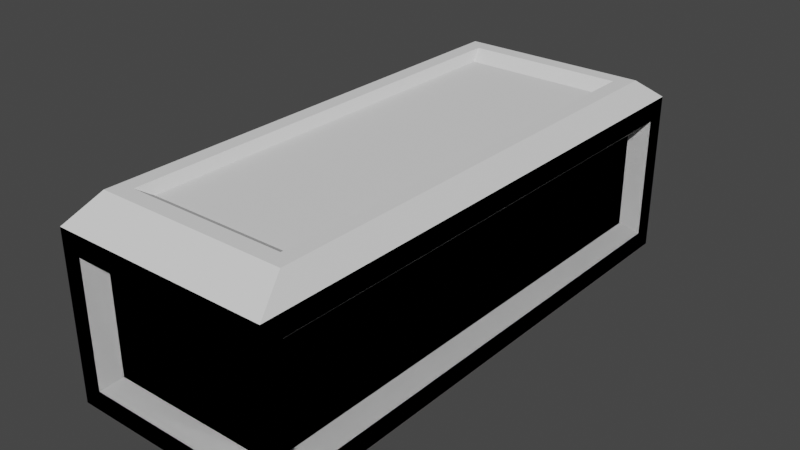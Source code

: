 # Source: box.blend  (saved by Blender 3.0.42; exported with 4.5.12 LTS)
import bpy
from mathutils import Matrix  # noqa: F401  (used for matrix-valued properties, if any)

bpy.ops.wm.read_factory_settings(use_empty=True)
scene = bpy.context.scene
scene.name = 'Scene'

# ---- collections
col_collection = bpy.data.collections.new('Collection'); scene.collection.children.link(col_collection)

# ---- materials (node trees are filled in below, after node groups)
mat_material = bpy.data.materials.new('Material')
mat_material.alpha_threshold = 0.0
mat_material.use_transparent_shadow = False
mat_material.line_color = (0.0, 0.0, 0.0, 1.0)

# ---- material node trees
mat_material.use_nodes = True; mat_material.node_tree.nodes.clear()
_N = mat_material.node_tree.nodes; _L = mat_material.node_tree.links
n0 = _N.new('ShaderNodeOutputMaterial'); n0.name = 'Material Output'; n0.location = (300, 300)
n1 = _N.new('ShaderNodeBsdfPrincipled'); n1.name = 'Principled BSDF'; n1.location = (10, 300)
n1.distribution = 'GGX'
n1.subsurface_method = 'RANDOM_WALK_SKIN'
n1.inputs[2].default_value = 0.4
n1.inputs[3].default_value = 1.45
n1.inputs[27].default_value = (0.0, 0.0, 0.0, 1.0)
n1.inputs[28].default_value = 1.0
_L.new(n1.outputs[0], n0.inputs[0])
n0.is_active_output = True

# ---- world
world_world = bpy.data.worlds.new('World'); scene.world = world_world
world_world.use_nodes = True; world_world.node_tree.nodes.clear()
_N = world_world.node_tree.nodes; _L = world_world.node_tree.links
n0 = _N.new('ShaderNodeOutputWorld'); n0.name = 'World Output'; n0.location = (300, 300)
n1 = _N.new('ShaderNodeBackground'); n1.name = 'Background'; n1.location = (10, 300)
n1.inputs[0].default_value = (0.05088, 0.05088, 0.05088, 1.0)
_L.new(n1.outputs[0], n0.inputs[0])
n0.is_active_output = True
world_world.color = (0.05088, 0.05088, 0.05088)
world_world.use_sun_shadow = False
world_world.sun_shadow_jitter_overblur = 0.0

# ---- meshes
me_cube = bpy.data.meshes.new('Cube')
me_cube.from_pydata([(1.0, 3.007, 0.5), (1.0, 3.007, -1.0), (1.0, -2.0, 0.5), (1.0, -2.0, -1.0), (-1.0, 3.007, 0.5), (-1.0, 3.007, -1.0), (-1.0, -2.0, 0.5), (-1.0, -2.0, -1.0), (0.8155, 2.823, 0.5), (-0.8155, 2.823, 0.5), (-0.8155, -1.815, 0.5), (0.8155, -1.815, 0.5), (0.8155, -2.0, -0.8155), (0.8155, -2.0, 0.3155), (-0.8155, -2.0, 0.3155), (-0.8155, -2.0, -0.8155), (-1.0, -1.815, -0.8155), (-1.0, -1.815, 0.3155), (-1.0, 2.823, 0.3155), (-1.0, 2.823, -0.8155), (-0.8155, 2.823, -1.0), (0.8155, 2.823, -1.0), (0.8155, -1.815, -1.0), (-0.8155, -1.815, -1.0), (1.0, 2.823, -0.8155), (1.0, 2.823, 0.3155), (1.0, -1.815, 0.3155), (1.0, -1.815, -0.8155), (-0.8155, 3.007, -0.8155), (-0.8155, 3.007, 0.3155), (0.8155, 3.007, 0.3155), (0.8155, 3.007, -0.8155), (0.6965, 2.704, -0.7494), (-0.6965, 2.704, -0.7494), (-0.6965, -1.697, -0.7494), (0.6965, -1.697, -0.7494), (0.6965, -1.854, -0.7101), (0.6965, -1.854, 0.183), (-0.6965, -1.854, 0.183), (-0.6965, -1.854, -0.7101), (-0.8542, -1.697, -0.7101), (-0.8542, -1.697, 0.183), (-0.8542, 2.704, 0.183), (-0.8542, 2.704, -0.7101), (-0.6965, 2.704, -0.8677), (0.6965, 2.704, -0.8677), (0.6965, -1.697, -0.8677), (-0.6965, -1.697, -0.8677), (0.8542, 2.704, -0.7101), (0.8542, 2.704, 0.183), (0.8542, -1.697, 0.183), (0.8542, -1.697, -0.7101), (-0.6965, 2.861, -0.7101), (-0.6965, 2.861, 0.183), (0.6965, 2.861, 0.183), (0.6965, 2.861, -0.7101)], [], [(13, 14, 38, 37), (24, 25, 49, 48), (19, 16, 40, 43), (9, 10, 34, 33), (20, 21, 45, 44), (15, 12, 36, 39), (0, 4, 9, 8), (4, 6, 10, 9), (6, 2, 11, 10), (2, 0, 8, 11), (3, 2, 13, 12), (2, 6, 14, 13), (6, 7, 15, 14), (7, 3, 12, 15), (7, 6, 17, 16), (6, 4, 18, 17), (4, 5, 19, 18), (5, 7, 16, 19), (5, 1, 21, 20), (1, 3, 22, 21), (3, 7, 23, 22), (7, 5, 20, 23), (1, 0, 25, 24), (0, 2, 26, 25), (2, 3, 27, 26), (3, 1, 24, 27), (5, 4, 29, 28), (4, 0, 30, 29), (0, 1, 31, 30), (1, 5, 28, 31), (32, 33, 34, 35), (36, 37, 38, 39), (40, 41, 42, 43), (44, 45, 46, 47), (48, 49, 50, 51), (52, 53, 54, 55), (23, 20, 44, 47), (28, 29, 53, 52), (10, 11, 35, 34), (17, 18, 42, 41), (27, 24, 48, 51), (14, 15, 39, 38), (21, 22, 46, 45), (31, 28, 52, 55), (18, 19, 43, 42), (25, 26, 50, 49), (22, 23, 47, 46), (29, 30, 54, 53), (26, 27, 51, 50), (30, 31, 55, 54), (8, 9, 33, 32), (12, 13, 37, 36), (11, 8, 32, 35), (16, 17, 41, 40)])
_uv = me_cube.uv_layers.new(name='UVMap')
_uv.uv.foreach_set('vector', [0.6019, 0.7731, 0.6019, 0.9769, 0.6019, 0.9769, 0.6019, 0.7731, 0.3981, 0.5231, 0.6019, 0.5231, 0.6019, 0.5231, 0.3981, 0.5231, 0.3981, 0.2269, 0.3981, 0.02307, 0.3981, 0.02307, 0.3981, 0.2269, 0.8519, 0.5231, 0.8519, 0.7269, 0.8519, 0.7269, 0.8519, 0.5231, 0.1481, 0.5231, 0.3519, 0.5231, 0.3519, 0.5231, 0.1481, 0.5231, 0.3981, 0.9769, 0.3981, 0.7731, 0.3981, 0.7731, 0.3981, 0.9769, 0.625, 0.5, 0.875, 0.5, 0.8519, 0.5231, 0.6481, 0.5231, 0.875, 0.5, 0.875, 0.75, 0.8519, 0.7269, 0.8519, 0.5231, 0.875, 0.75, 0.625, 0.75, 0.6481, 0.7269, 0.8519, 0.7269, 0.625, 0.75, 0.625, 0.5, 0.6481, 0.5231, 0.6481, 0.7269, 0.375, 0.75, 0.625, 0.75, 0.6019, 0.7731, 0.3981, 0.7731, 0.625, 0.75, 0.625, 1.0, 0.6019, 0.9769, 0.6019, 0.7731, 0.625, 1.0, 0.375, 1.0, 0.3981, 0.9769, 0.6019, 0.9769, 0.375, 1.0, 0.375, 0.75, 0.3981, 0.7731, 0.3981, 0.9769, 0.375, 0.0, 0.625, 0.0, 0.6019, 0.02307, 0.3981, 0.02307, 0.625, 0.0, 0.625, 0.25, 0.6019, 0.2269, 0.6019, 0.02307, 0.625, 0.25, 0.375, 0.25, 0.3981, 0.2269, 0.6019, 0.2269, 0.375, 0.25, 0.375, 0.0, 0.3981, 0.02307, 0.3981, 0.2269, 0.125, 0.5, 0.375, 0.5, 0.3519, 0.5231, 0.1481, 0.5231, 0.375, 0.5, 0.375, 0.75, 0.3519, 0.7269, 0.3519, 0.5231, 0.375, 0.75, 0.125, 0.75, 0.1481, 0.7269, 0.3519, 0.7269, 0.125, 0.75, 0.125, 0.5, 0.1481, 0.5231, 0.1481, 0.7269, 0.375, 0.5, 0.625, 0.5, 0.6019, 0.5231, 0.3981, 0.5231, 0.625, 0.5, 0.625, 0.75, 0.6019, 0.7269, 0.6019, 0.5231, 0.625, 0.75, 0.375, 0.75, 0.3981, 0.7269, 0.6019, 0.7269, 0.375, 0.75, 0.375, 0.5, 0.3981, 0.5231, 0.3981, 0.7269, 0.375, 0.25, 0.625, 0.25, 0.6019, 0.2731, 0.3981, 0.2731, 0.625, 0.25, 0.625, 0.5, 0.6019, 0.4769, 0.6019, 0.2731, 0.625, 0.5, 0.375, 0.5, 0.3981, 0.4769, 0.6019, 0.4769, 0.375, 0.5, 0.375, 0.25, 0.3981, 0.2731, 0.3981, 0.4769, 0.6481, 0.5231, 0.8519, 0.5231, 0.8519, 0.7269, 0.6481, 0.7269, 0.3981, 0.7731, 0.6019, 0.7731, 0.6019, 0.9769, 0.3981, 0.9769, 0.3981, 0.02307, 0.6019, 0.02307, 0.6019, 0.2269, 0.3981, 0.2269, 0.1481, 0.5231, 0.3519, 0.5231, 0.3519, 0.7269, 0.1481, 0.7269, 0.3981, 0.5231, 0.6019, 0.5231, 0.6019, 0.7269, 0.3981, 0.7269, 0.3981, 0.2731, 0.6019, 0.2731, 0.6019, 0.4769, 0.3981, 0.4769, 0.1481, 0.7269, 0.1481, 0.5231, 0.1481, 0.5231, 0.1481, 0.7269, 0.3981, 0.2731, 0.6019, 0.2731, 0.6019, 0.2731, 0.3981, 0.2731, 0.8519, 0.7269, 0.6481, 0.7269, 0.6481, 0.7269, 0.8519, 0.7269, 0.6019, 0.02307, 0.6019, 0.2269, 0.6019, 0.2269, 0.6019, 0.02307, 0.3981, 0.7269, 0.3981, 0.5231, 0.3981, 0.5231, 0.3981, 0.7269, 0.6019, 0.9769, 0.3981, 0.9769, 0.3981, 0.9769, 0.6019, 0.9769, 0.3519, 0.5231, 0.3519, 0.7269, 0.3519, 0.7269, 0.3519, 0.5231, 0.3981, 0.4769, 0.3981, 0.2731, 0.3981, 0.2731, 0.3981, 0.4769, 0.6019, 0.2269, 0.3981, 0.2269, 0.3981, 0.2269, 0.6019, 0.2269, 0.6019, 0.5231, 0.6019, 0.7269, 0.6019, 0.7269, 0.6019, 0.5231, 0.3519, 0.7269, 0.1481, 0.7269, 0.1481, 0.7269, 0.3519, 0.7269, 0.6019, 0.2731, 0.6019, 0.4769, 0.6019, 0.4769, 0.6019, 0.2731, 0.6019, 0.7269, 0.3981, 0.7269, 0.3981, 0.7269, 0.6019, 0.7269, 0.6019, 0.4769, 0.3981, 0.4769, 0.3981, 0.4769, 0.6019, 0.4769, 0.6481, 0.5231, 0.8519, 0.5231, 0.8519, 0.5231, 0.6481, 0.5231, 0.3981, 0.7731, 0.6019, 0.7731, 0.6019, 0.7731, 0.3981, 0.7731, 0.6481, 0.7269, 0.6481, 0.5231, 0.6481, 0.5231, 0.6481, 0.7269, 0.3981, 0.02307, 0.6019, 0.02307, 0.6019, 0.02307, 0.3981, 0.02307])
me_cube.materials.append(mat_material)
me_cube.use_remesh_preserve_volume = False
me_cube.use_remesh_preserve_attributes = False
me_cube.use_mirror_vertex_groups = False
me_cube.update()
me_cube_001 = bpy.data.meshes.new('Cube.001')
me_cube_001.from_pydata([(1.0, 3.007, 0.5), (1.0, 3.007, -1.0), (1.0, -2.0, 0.5), (1.0, -2.0, -1.0), (-1.0, 3.007, 0.5), (-1.0, 3.007, -1.0), (-1.0, -2.0, 0.5), (-1.0, -2.0, -1.0), (0.8155, 2.823, 0.5), (-0.8155, 2.823, 0.5), (-0.8155, -1.815, 0.5), (0.8155, -1.815, 0.5), (0.8155, -2.0, -0.8155), (0.8155, -2.0, 0.3155), (-0.8155, -2.0, 0.3155), (-0.8155, -2.0, -0.8155), (-1.0, -1.815, -0.8155), (-1.0, -1.815, 0.3155), (-1.0, 2.823, 0.3155), (-1.0, 2.823, -0.8155), (-0.8155, 2.823, -1.0), (0.8155, 2.823, -1.0), (0.8155, -1.815, -1.0), (-0.8155, -1.815, -1.0), (1.0, 2.823, -0.8155), (1.0, 2.823, 0.3155), (1.0, -1.815, 0.3155), (1.0, -1.815, -0.8155), (-0.8155, 3.007, -0.8155), (-0.8155, 3.007, 0.3155), (0.8155, 3.007, 0.3155), (0.8155, 3.007, -0.8155), (0.6965, 2.704, -0.7494), (-0.6965, 2.704, -0.7494), (-0.6965, -1.697, -0.7494), (0.6965, -1.697, -0.7494), (0.6965, -1.854, -0.7101), (0.6965, -1.854, 0.183), (-0.6965, -1.854, 0.183), (-0.6965, -1.854, -0.7101), (-0.8542, -1.697, -0.7101), (-0.8542, -1.697, 0.183), (-0.8542, 2.704, 0.183), (-0.8542, 2.704, -0.7101), (-0.6965, 2.704, -0.8677), (0.6965, 2.704, -0.8677), (0.6965, -1.697, -0.8677), (-0.6965, -1.697, -0.8677), (0.8542, 2.704, -0.7101), (0.8542, 2.704, 0.183), (0.8542, -1.697, 0.183), (0.8542, -1.697, -0.7101), (-0.6965, 2.861, -0.7101), (-0.6965, 2.861, 0.183), (0.6965, 2.861, 0.183), (0.6965, 2.861, -0.7101)], [], [(13, 14, 38, 37), (24, 25, 49, 48), (19, 16, 40, 43), (9, 10, 34, 33), (20, 21, 45, 44), (15, 12, 36, 39), (0, 4, 9, 8), (4, 6, 10, 9), (6, 2, 11, 10), (2, 0, 8, 11), (3, 2, 13, 12), (2, 6, 14, 13), (6, 7, 15, 14), (7, 3, 12, 15), (7, 6, 17, 16), (6, 4, 18, 17), (4, 5, 19, 18), (5, 7, 16, 19), (5, 1, 21, 20), (1, 3, 22, 21), (3, 7, 23, 22), (7, 5, 20, 23), (1, 0, 25, 24), (0, 2, 26, 25), (2, 3, 27, 26), (3, 1, 24, 27), (5, 4, 29, 28), (4, 0, 30, 29), (0, 1, 31, 30), (1, 5, 28, 31), (32, 33, 34, 35), (36, 37, 38, 39), (40, 41, 42, 43), (44, 45, 46, 47), (48, 49, 50, 51), (52, 53, 54, 55), (23, 20, 44, 47), (28, 29, 53, 52), (10, 11, 35, 34), (17, 18, 42, 41), (27, 24, 48, 51), (14, 15, 39, 38), (21, 22, 46, 45), (31, 28, 52, 55), (18, 19, 43, 42), (25, 26, 50, 49), (22, 23, 47, 46), (29, 30, 54, 53), (26, 27, 51, 50), (30, 31, 55, 54), (8, 9, 33, 32), (12, 13, 37, 36), (11, 8, 32, 35), (16, 17, 41, 40)])
_uv = me_cube_001.uv_layers.new(name='UVMap')
_uv.uv.foreach_set('vector', [0.6019, 0.7731, 0.6019, 0.9769, 0.6019, 0.9769, 0.6019, 0.7731, 0.3981, 0.5231, 0.6019, 0.5231, 0.6019, 0.5231, 0.3981, 0.5231, 0.3981, 0.2269, 0.3981, 0.02307, 0.3981, 0.02307, 0.3981, 0.2269, 0.8519, 0.5231, 0.8519, 0.7269, 0.8519, 0.7269, 0.8519, 0.5231, 0.1481, 0.5231, 0.3519, 0.5231, 0.3519, 0.5231, 0.1481, 0.5231, 0.3981, 0.9769, 0.3981, 0.7731, 0.3981, 0.7731, 0.3981, 0.9769, 0.625, 0.5, 0.875, 0.5, 0.8519, 0.5231, 0.6481, 0.5231, 0.875, 0.5, 0.875, 0.75, 0.8519, 0.7269, 0.8519, 0.5231, 0.875, 0.75, 0.625, 0.75, 0.6481, 0.7269, 0.8519, 0.7269, 0.625, 0.75, 0.625, 0.5, 0.6481, 0.5231, 0.6481, 0.7269, 0.375, 0.75, 0.625, 0.75, 0.6019, 0.7731, 0.3981, 0.7731, 0.625, 0.75, 0.625, 1.0, 0.6019, 0.9769, 0.6019, 0.7731, 0.625, 1.0, 0.375, 1.0, 0.3981, 0.9769, 0.6019, 0.9769, 0.375, 1.0, 0.375, 0.75, 0.3981, 0.7731, 0.3981, 0.9769, 0.375, 0.0, 0.625, 0.0, 0.6019, 0.02307, 0.3981, 0.02307, 0.625, 0.0, 0.625, 0.25, 0.6019, 0.2269, 0.6019, 0.02307, 0.625, 0.25, 0.375, 0.25, 0.3981, 0.2269, 0.6019, 0.2269, 0.375, 0.25, 0.375, 0.0, 0.3981, 0.02307, 0.3981, 0.2269, 0.125, 0.5, 0.375, 0.5, 0.3519, 0.5231, 0.1481, 0.5231, 0.375, 0.5, 0.375, 0.75, 0.3519, 0.7269, 0.3519, 0.5231, 0.375, 0.75, 0.125, 0.75, 0.1481, 0.7269, 0.3519, 0.7269, 0.125, 0.75, 0.125, 0.5, 0.1481, 0.5231, 0.1481, 0.7269, 0.375, 0.5, 0.625, 0.5, 0.6019, 0.5231, 0.3981, 0.5231, 0.625, 0.5, 0.625, 0.75, 0.6019, 0.7269, 0.6019, 0.5231, 0.625, 0.75, 0.375, 0.75, 0.3981, 0.7269, 0.6019, 0.7269, 0.375, 0.75, 0.375, 0.5, 0.3981, 0.5231, 0.3981, 0.7269, 0.375, 0.25, 0.625, 0.25, 0.6019, 0.2731, 0.3981, 0.2731, 0.625, 0.25, 0.625, 0.5, 0.6019, 0.4769, 0.6019, 0.2731, 0.625, 0.5, 0.375, 0.5, 0.3981, 0.4769, 0.6019, 0.4769, 0.375, 0.5, 0.375, 0.25, 0.3981, 0.2731, 0.3981, 0.4769, 0.6481, 0.5231, 0.8519, 0.5231, 0.8519, 0.7269, 0.6481, 0.7269, 0.3981, 0.7731, 0.6019, 0.7731, 0.6019, 0.9769, 0.3981, 0.9769, 0.3981, 0.02307, 0.6019, 0.02307, 0.6019, 0.2269, 0.3981, 0.2269, 0.1481, 0.5231, 0.3519, 0.5231, 0.3519, 0.7269, 0.1481, 0.7269, 0.3981, 0.5231, 0.6019, 0.5231, 0.6019, 0.7269, 0.3981, 0.7269, 0.3981, 0.2731, 0.6019, 0.2731, 0.6019, 0.4769, 0.3981, 0.4769, 0.1481, 0.7269, 0.1481, 0.5231, 0.1481, 0.5231, 0.1481, 0.7269, 0.3981, 0.2731, 0.6019, 0.2731, 0.6019, 0.2731, 0.3981, 0.2731, 0.8519, 0.7269, 0.6481, 0.7269, 0.6481, 0.7269, 0.8519, 0.7269, 0.6019, 0.02307, 0.6019, 0.2269, 0.6019, 0.2269, 0.6019, 0.02307, 0.3981, 0.7269, 0.3981, 0.5231, 0.3981, 0.5231, 0.3981, 0.7269, 0.6019, 0.9769, 0.3981, 0.9769, 0.3981, 0.9769, 0.6019, 0.9769, 0.3519, 0.5231, 0.3519, 0.7269, 0.3519, 0.7269, 0.3519, 0.5231, 0.3981, 0.4769, 0.3981, 0.2731, 0.3981, 0.2731, 0.3981, 0.4769, 0.6019, 0.2269, 0.3981, 0.2269, 0.3981, 0.2269, 0.6019, 0.2269, 0.6019, 0.5231, 0.6019, 0.7269, 0.6019, 0.7269, 0.6019, 0.5231, 0.3519, 0.7269, 0.1481, 0.7269, 0.1481, 0.7269, 0.3519, 0.7269, 0.6019, 0.2731, 0.6019, 0.4769, 0.6019, 0.4769, 0.6019, 0.2731, 0.6019, 0.7269, 0.3981, 0.7269, 0.3981, 0.7269, 0.6019, 0.7269, 0.6019, 0.4769, 0.3981, 0.4769, 0.3981, 0.4769, 0.6019, 0.4769, 0.6481, 0.5231, 0.8519, 0.5231, 0.8519, 0.5231, 0.6481, 0.5231, 0.3981, 0.7731, 0.6019, 0.7731, 0.6019, 0.7731, 0.3981, 0.7731, 0.6481, 0.7269, 0.6481, 0.5231, 0.6481, 0.5231, 0.6481, 0.7269, 0.3981, 0.02307, 0.6019, 0.02307, 0.6019, 0.02307, 0.3981, 0.02307])
me_cube_001.materials.append(mat_material)
me_cube_001.use_remesh_preserve_volume = False
me_cube_001.use_remesh_preserve_attributes = False
me_cube_001.use_mirror_vertex_groups = False
me_cube_001.update()
me_cube_002 = bpy.data.meshes.new('Cube.002')
me_cube_002.from_pydata([(-1.0, -2.0, 0.5), (-0.8764, -1.691, 0.7108), (-1.0, 3.007, 0.5), (-0.8764, 2.698, 0.7108), (1.0, -2.0, 0.5), (0.8764, -1.691, 0.7108), (1.0, 3.007, 0.5), (0.8764, 2.698, 0.7108), (0.7318, 2.553, 0.7108), (-0.7318, 2.553, 0.7108), (-0.7318, -1.546, 0.7108), (0.7318, -1.546, 0.7108), (-0.6822, 2.414, 0.6207), (0.6822, 2.414, 0.6207), (0.6822, -1.407, 0.6207), (-0.6822, -1.407, 0.6207)], [], [(0, 1, 3, 2), (2, 3, 7, 6), (6, 7, 5, 4), (4, 5, 1, 0), (2, 6, 4, 0), (10, 11, 14, 15), (7, 3, 9, 8), (3, 1, 10, 9), (1, 5, 11, 10), (5, 7, 8, 11), (13, 12, 15, 14), (11, 8, 13, 14), (9, 10, 15, 12), (8, 9, 12, 13)])
_uv = me_cube_002.uv_layers.new(name='UVMap')
_uv.uv.foreach_set('vector', [0.375, 0.0, 0.625, 0.0, 0.625, 0.25, 0.375, 0.25, 0.375, 0.25, 0.625, 0.25, 0.625, 0.5, 0.375, 0.5, 0.375, 0.5, 0.625, 0.5, 0.625, 0.75, 0.375, 0.75, 0.375, 0.75, 0.625, 0.75, 0.625, 1.0, 0.375, 1.0, 0.125, 0.5, 0.375, 0.5, 0.375, 0.75, 0.125, 0.75, 0.8544, 0.7418, 0.6456, 0.7418, 0.6456, 0.7418, 0.8544, 0.7418, 0.625, 0.5, 0.875, 0.5, 0.8544, 0.5082, 0.6456, 0.5082, 0.875, 0.5, 0.875, 0.75, 0.8544, 0.7418, 0.8544, 0.5082, 0.875, 0.75, 0.625, 0.75, 0.6456, 0.7418, 0.8544, 0.7418, 0.625, 0.75, 0.625, 0.5, 0.6456, 0.5082, 0.6456, 0.7418, 0.6456, 0.5082, 0.8544, 0.5082, 0.8544, 0.7418, 0.6456, 0.7418, 0.6456, 0.7418, 0.6456, 0.5082, 0.6456, 0.5082, 0.6456, 0.7418, 0.8544, 0.5082, 0.8544, 0.7418, 0.8544, 0.7418, 0.8544, 0.5082, 0.6456, 0.5082, 0.8544, 0.5082, 0.8544, 0.5082, 0.6456, 0.5082])
me_cube_002.use_remesh_fix_poles = True
me_cube_002.use_remesh_preserve_attributes = False
me_cube_002.update()

# ---- objects
ob_cube = bpy.data.objects.new('Cube', me_cube)
ob_cube_001 = bpy.data.objects.new('Cube.001', me_cube_001)
ob_cube_002 = bpy.data.objects.new('Cube.002', me_cube_002)

# ---- transforms, parenting, visibility, modifiers, constraints
ob_cube.location = (0.0, 0.0, 0.0)
ob_cube.lock_rotations_4d = False
ob_cube.empty_display_type = 'ARROWS'
ob_cube.lineart.crease_threshold = 0.0
ob_cube_001.location = (0.0, 0.0, 0.0)
ob_cube_001.lock_rotations_4d = False
ob_cube_001.empty_display_type = 'ARROWS'
ob_cube_001.lineart.crease_threshold = 0.0
ob_cube_002.location = (0.0, 0.0, 0.0)

# ---- collection membership
col_collection.objects.link(ob_cube)
col_collection.objects.link(ob_cube_001)
col_collection.objects.link(ob_cube_002)

# ---- scene / render settings (as saved in the file)
scene.frame_start = 1; scene.frame_end = 250; scene.frame_set(1)
scene.render.engine = 'BLENDER_EEVEE_NEXT'
scene.cycles.sampling_pattern = 'TABULATED_SOBOL'
scene.cycles.use_light_tree = False
scene.view_settings.view_transform = 'Filmic'
bpy.context.view_layer.update()

# ---- added for rendering (the .blend has no active camera and no usable light): camera, sun
cam_auto = bpy.data.cameras.new('AutoCamera')
cam_auto.lens = 50.0
cam_auto.sensor_width = 36.0
cam_auto.clip_end = 1000.0
ob_auto_camera = bpy.data.objects.new('AutoCamera', cam_auto)
scene.collection.objects.link(ob_auto_camera)
ob_auto_camera.location = (5.23363, -5.77684, 4.0423)
ob_auto_camera.rotation_euler = (1.09748, -7.21219e-08, 0.694738)
scene.camera = ob_auto_camera
light_auto_sun = bpy.data.lights.new('AutoSun', 'SUN')
light_auto_sun.energy = 3.0
light_auto_sun.angle = 0.0523599
ob_auto_sun = bpy.data.objects.new('AutoSun', light_auto_sun)
scene.collection.objects.link(ob_auto_sun)
ob_auto_sun.rotation_euler = (0.872665, 0.174533, 0.523599)
bpy.context.view_layer.update()
